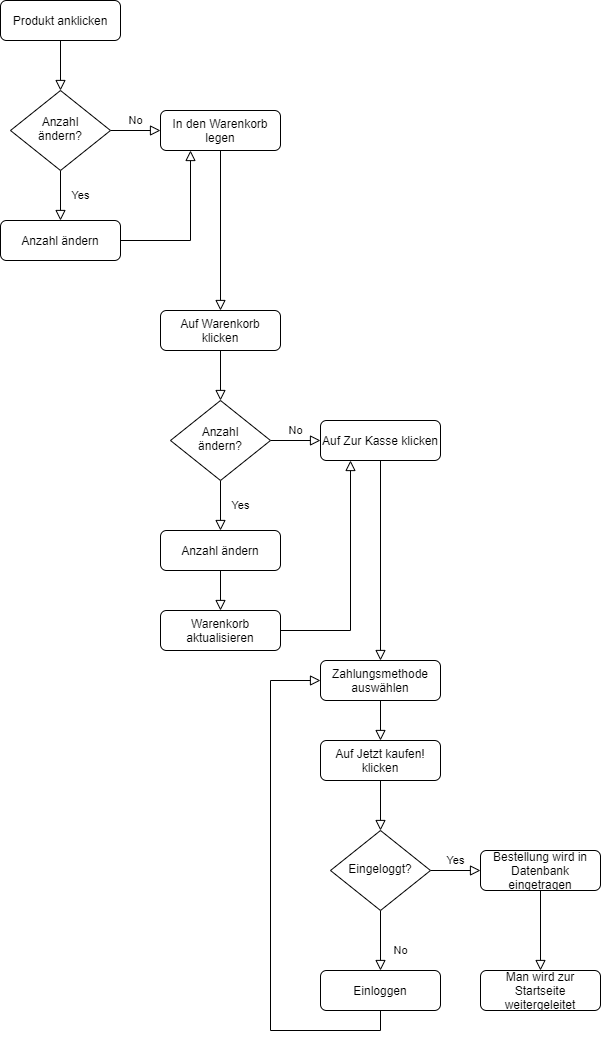

The diagram above was exported from draw.io. Its source (the exported page's mxGraphModel, read from the mxfile embedded in the PNG):
<mxGraphModel dx="1550" dy="863" grid="1" gridSize="10" guides="1" tooltips="1" connect="1" arrows="1" fold="1" page="1" pageScale="1" pageWidth="827" pageHeight="1169" math="0" shadow="0">
  <root>
    <mxCell id="WIyWlLk6GJQsqaUBKTNV-0" />
    <mxCell id="WIyWlLk6GJQsqaUBKTNV-1" parent="WIyWlLk6GJQsqaUBKTNV-0" />
    <mxCell id="WIyWlLk6GJQsqaUBKTNV-2" value="" style="rounded=0;html=1;jettySize=auto;orthogonalLoop=1;fontSize=11;endArrow=block;endFill=0;endSize=8;strokeWidth=1;shadow=0;labelBackgroundColor=none;edgeStyle=orthogonalEdgeStyle;" parent="WIyWlLk6GJQsqaUBKTNV-1" source="WIyWlLk6GJQsqaUBKTNV-3" target="WIyWlLk6GJQsqaUBKTNV-6" edge="1">
      <mxGeometry relative="1" as="geometry" />
    </mxCell>
    <mxCell id="WIyWlLk6GJQsqaUBKTNV-3" value="Produkt anklicken" style="rounded=1;whiteSpace=wrap;html=1;fontSize=12;glass=0;strokeWidth=1;shadow=0;" parent="WIyWlLk6GJQsqaUBKTNV-1" vertex="1">
      <mxGeometry x="160" y="80" width="120" height="40" as="geometry" />
    </mxCell>
    <mxCell id="WIyWlLk6GJQsqaUBKTNV-4" value="Yes" style="rounded=0;html=1;jettySize=auto;orthogonalLoop=1;fontSize=11;endArrow=block;endFill=0;endSize=8;strokeWidth=1;shadow=0;labelBackgroundColor=none;edgeStyle=orthogonalEdgeStyle;" parent="WIyWlLk6GJQsqaUBKTNV-1" source="WIyWlLk6GJQsqaUBKTNV-6" edge="1">
      <mxGeometry y="20" relative="1" as="geometry">
        <mxPoint as="offset" />
        <mxPoint x="220" y="300" as="targetPoint" />
      </mxGeometry>
    </mxCell>
    <mxCell id="WIyWlLk6GJQsqaUBKTNV-5" value="No" style="edgeStyle=orthogonalEdgeStyle;rounded=0;html=1;jettySize=auto;orthogonalLoop=1;fontSize=11;endArrow=block;endFill=0;endSize=8;strokeWidth=1;shadow=0;labelBackgroundColor=none;" parent="WIyWlLk6GJQsqaUBKTNV-1" source="WIyWlLk6GJQsqaUBKTNV-6" target="WIyWlLk6GJQsqaUBKTNV-7" edge="1">
      <mxGeometry y="10" relative="1" as="geometry">
        <mxPoint as="offset" />
      </mxGeometry>
    </mxCell>
    <mxCell id="WIyWlLk6GJQsqaUBKTNV-6" value="Anzahl&lt;br&gt;ändern?" style="rhombus;whiteSpace=wrap;html=1;shadow=0;fontFamily=Helvetica;fontSize=12;align=center;strokeWidth=1;spacing=6;spacingTop=-4;" parent="WIyWlLk6GJQsqaUBKTNV-1" vertex="1">
      <mxGeometry x="170" y="170" width="100" height="80" as="geometry" />
    </mxCell>
    <mxCell id="WIyWlLk6GJQsqaUBKTNV-7" value="In den Warenkorb legen" style="rounded=1;whiteSpace=wrap;html=1;fontSize=12;glass=0;strokeWidth=1;shadow=0;" parent="WIyWlLk6GJQsqaUBKTNV-1" vertex="1">
      <mxGeometry x="320" y="190" width="120" height="40" as="geometry" />
    </mxCell>
    <mxCell id="WIyWlLk6GJQsqaUBKTNV-8" value="No" style="rounded=0;html=1;jettySize=auto;orthogonalLoop=1;fontSize=11;endArrow=block;endFill=0;endSize=8;strokeWidth=1;shadow=0;labelBackgroundColor=none;edgeStyle=orthogonalEdgeStyle;" parent="WIyWlLk6GJQsqaUBKTNV-1" source="WIyWlLk6GJQsqaUBKTNV-10" target="WIyWlLk6GJQsqaUBKTNV-11" edge="1">
      <mxGeometry x="0.3333" y="20" relative="1" as="geometry">
        <mxPoint as="offset" />
      </mxGeometry>
    </mxCell>
    <mxCell id="WIyWlLk6GJQsqaUBKTNV-9" value="Yes" style="edgeStyle=orthogonalEdgeStyle;rounded=0;html=1;jettySize=auto;orthogonalLoop=1;fontSize=11;endArrow=block;endFill=0;endSize=8;strokeWidth=1;shadow=0;labelBackgroundColor=none;" parent="WIyWlLk6GJQsqaUBKTNV-1" source="WIyWlLk6GJQsqaUBKTNV-10" target="WIyWlLk6GJQsqaUBKTNV-12" edge="1">
      <mxGeometry y="10" relative="1" as="geometry">
        <mxPoint as="offset" />
      </mxGeometry>
    </mxCell>
    <mxCell id="WIyWlLk6GJQsqaUBKTNV-10" value="Eingeloggt?" style="rhombus;whiteSpace=wrap;html=1;shadow=0;fontFamily=Helvetica;fontSize=12;align=center;strokeWidth=1;spacing=6;spacingTop=-4;" parent="WIyWlLk6GJQsqaUBKTNV-1" vertex="1">
      <mxGeometry x="490" y="910" width="100" height="80" as="geometry" />
    </mxCell>
    <mxCell id="WIyWlLk6GJQsqaUBKTNV-11" value="Einloggen" style="rounded=1;whiteSpace=wrap;html=1;fontSize=12;glass=0;strokeWidth=1;shadow=0;" parent="WIyWlLk6GJQsqaUBKTNV-1" vertex="1">
      <mxGeometry x="480" y="1050" width="120" height="40" as="geometry" />
    </mxCell>
    <mxCell id="WIyWlLk6GJQsqaUBKTNV-12" value="Bestellung wird in Datenbank eingetragen" style="rounded=1;whiteSpace=wrap;html=1;fontSize=12;glass=0;strokeWidth=1;shadow=0;" parent="WIyWlLk6GJQsqaUBKTNV-1" vertex="1">
      <mxGeometry x="640" y="930" width="120" height="40" as="geometry" />
    </mxCell>
    <mxCell id="levgZF_hYFbBxyKLkqF9-2" value="Anzahl ändern" style="rounded=1;whiteSpace=wrap;html=1;fontSize=12;glass=0;strokeWidth=1;shadow=0;" vertex="1" parent="WIyWlLk6GJQsqaUBKTNV-1">
      <mxGeometry x="160" y="300" width="120" height="40" as="geometry" />
    </mxCell>
    <mxCell id="levgZF_hYFbBxyKLkqF9-3" value="" style="rounded=0;html=1;jettySize=auto;orthogonalLoop=1;fontSize=11;endArrow=block;endFill=0;endSize=8;strokeWidth=1;shadow=0;labelBackgroundColor=none;edgeStyle=orthogonalEdgeStyle;exitX=1;exitY=0.5;exitDx=0;exitDy=0;entryX=0.25;entryY=1;entryDx=0;entryDy=0;" edge="1" parent="WIyWlLk6GJQsqaUBKTNV-1" source="levgZF_hYFbBxyKLkqF9-2" target="WIyWlLk6GJQsqaUBKTNV-7">
      <mxGeometry relative="1" as="geometry">
        <mxPoint x="230" y="130" as="sourcePoint" />
        <mxPoint x="230" y="180" as="targetPoint" />
      </mxGeometry>
    </mxCell>
    <mxCell id="levgZF_hYFbBxyKLkqF9-4" value="" style="rounded=0;html=1;jettySize=auto;orthogonalLoop=1;fontSize=11;endArrow=block;endFill=0;endSize=8;strokeWidth=1;shadow=0;labelBackgroundColor=none;edgeStyle=orthogonalEdgeStyle;exitX=0.5;exitY=1;exitDx=0;exitDy=0;" edge="1" parent="WIyWlLk6GJQsqaUBKTNV-1" source="WIyWlLk6GJQsqaUBKTNV-7">
      <mxGeometry relative="1" as="geometry">
        <mxPoint x="240" y="140" as="sourcePoint" />
        <mxPoint x="380" y="390" as="targetPoint" />
      </mxGeometry>
    </mxCell>
    <mxCell id="levgZF_hYFbBxyKLkqF9-6" value="Auf Warenkorb klicken" style="rounded=1;whiteSpace=wrap;html=1;fontSize=12;glass=0;strokeWidth=1;shadow=0;" vertex="1" parent="WIyWlLk6GJQsqaUBKTNV-1">
      <mxGeometry x="320" y="390" width="120" height="40" as="geometry" />
    </mxCell>
    <mxCell id="levgZF_hYFbBxyKLkqF9-7" value="Yes" style="rounded=0;html=1;jettySize=auto;orthogonalLoop=1;fontSize=11;endArrow=block;endFill=0;endSize=8;strokeWidth=1;shadow=0;labelBackgroundColor=none;edgeStyle=orthogonalEdgeStyle;" edge="1" parent="WIyWlLk6GJQsqaUBKTNV-1" source="levgZF_hYFbBxyKLkqF9-9">
      <mxGeometry y="20" relative="1" as="geometry">
        <mxPoint as="offset" />
        <mxPoint x="380" y="610" as="targetPoint" />
      </mxGeometry>
    </mxCell>
    <mxCell id="levgZF_hYFbBxyKLkqF9-8" value="No" style="edgeStyle=orthogonalEdgeStyle;rounded=0;html=1;jettySize=auto;orthogonalLoop=1;fontSize=11;endArrow=block;endFill=0;endSize=8;strokeWidth=1;shadow=0;labelBackgroundColor=none;" edge="1" parent="WIyWlLk6GJQsqaUBKTNV-1" source="levgZF_hYFbBxyKLkqF9-9" target="levgZF_hYFbBxyKLkqF9-10">
      <mxGeometry y="10" relative="1" as="geometry">
        <mxPoint as="offset" />
      </mxGeometry>
    </mxCell>
    <mxCell id="levgZF_hYFbBxyKLkqF9-9" value="Anzahl&lt;br&gt;ändern?" style="rhombus;whiteSpace=wrap;html=1;shadow=0;fontFamily=Helvetica;fontSize=12;align=center;strokeWidth=1;spacing=6;spacingTop=-4;" vertex="1" parent="WIyWlLk6GJQsqaUBKTNV-1">
      <mxGeometry x="330" y="480" width="100" height="80" as="geometry" />
    </mxCell>
    <mxCell id="levgZF_hYFbBxyKLkqF9-10" value="Auf Zur Kasse klicken" style="rounded=1;whiteSpace=wrap;html=1;fontSize=12;glass=0;strokeWidth=1;shadow=0;" vertex="1" parent="WIyWlLk6GJQsqaUBKTNV-1">
      <mxGeometry x="480" y="500" width="120" height="40" as="geometry" />
    </mxCell>
    <mxCell id="levgZF_hYFbBxyKLkqF9-11" value="Anzahl ändern" style="rounded=1;whiteSpace=wrap;html=1;fontSize=12;glass=0;strokeWidth=1;shadow=0;" vertex="1" parent="WIyWlLk6GJQsqaUBKTNV-1">
      <mxGeometry x="320" y="610" width="120" height="40" as="geometry" />
    </mxCell>
    <mxCell id="levgZF_hYFbBxyKLkqF9-12" value="" style="rounded=0;html=1;jettySize=auto;orthogonalLoop=1;fontSize=11;endArrow=block;endFill=0;endSize=8;strokeWidth=1;shadow=0;labelBackgroundColor=none;edgeStyle=orthogonalEdgeStyle;exitX=0.5;exitY=1;exitDx=0;exitDy=0;entryX=0.5;entryY=0;entryDx=0;entryDy=0;" edge="1" parent="WIyWlLk6GJQsqaUBKTNV-1" source="levgZF_hYFbBxyKLkqF9-11" target="levgZF_hYFbBxyKLkqF9-15">
      <mxGeometry relative="1" as="geometry">
        <mxPoint x="390" y="440" as="sourcePoint" />
        <mxPoint x="390" y="490" as="targetPoint" />
      </mxGeometry>
    </mxCell>
    <mxCell id="levgZF_hYFbBxyKLkqF9-14" value="" style="rounded=0;html=1;jettySize=auto;orthogonalLoop=1;fontSize=11;endArrow=block;endFill=0;endSize=8;strokeWidth=1;shadow=0;labelBackgroundColor=none;edgeStyle=orthogonalEdgeStyle;exitX=0.5;exitY=1;exitDx=0;exitDy=0;entryX=0.5;entryY=0;entryDx=0;entryDy=0;" edge="1" parent="WIyWlLk6GJQsqaUBKTNV-1" source="levgZF_hYFbBxyKLkqF9-6" target="levgZF_hYFbBxyKLkqF9-9">
      <mxGeometry relative="1" as="geometry">
        <mxPoint x="230" y="130" as="sourcePoint" />
        <mxPoint x="230" y="180" as="targetPoint" />
      </mxGeometry>
    </mxCell>
    <mxCell id="levgZF_hYFbBxyKLkqF9-15" value="Warenkorb aktualisieren" style="rounded=1;whiteSpace=wrap;html=1;fontSize=12;glass=0;strokeWidth=1;shadow=0;" vertex="1" parent="WIyWlLk6GJQsqaUBKTNV-1">
      <mxGeometry x="320" y="690" width="120" height="40" as="geometry" />
    </mxCell>
    <mxCell id="levgZF_hYFbBxyKLkqF9-17" value="" style="rounded=0;html=1;jettySize=auto;orthogonalLoop=1;fontSize=11;endArrow=block;endFill=0;endSize=8;strokeWidth=1;shadow=0;labelBackgroundColor=none;edgeStyle=orthogonalEdgeStyle;exitX=1;exitY=0.5;exitDx=0;exitDy=0;entryX=0.25;entryY=1;entryDx=0;entryDy=0;" edge="1" parent="WIyWlLk6GJQsqaUBKTNV-1" source="levgZF_hYFbBxyKLkqF9-15" target="levgZF_hYFbBxyKLkqF9-10">
      <mxGeometry relative="1" as="geometry">
        <mxPoint x="390" y="240" as="sourcePoint" />
        <mxPoint x="390" y="400" as="targetPoint" />
      </mxGeometry>
    </mxCell>
    <mxCell id="levgZF_hYFbBxyKLkqF9-18" value="" style="rounded=0;html=1;jettySize=auto;orthogonalLoop=1;fontSize=11;endArrow=block;endFill=0;endSize=8;strokeWidth=1;shadow=0;labelBackgroundColor=none;edgeStyle=orthogonalEdgeStyle;exitX=0.5;exitY=1;exitDx=0;exitDy=0;" edge="1" parent="WIyWlLk6GJQsqaUBKTNV-1" source="levgZF_hYFbBxyKLkqF9-10">
      <mxGeometry relative="1" as="geometry">
        <mxPoint x="400" y="250" as="sourcePoint" />
        <mxPoint x="540" y="740" as="targetPoint" />
      </mxGeometry>
    </mxCell>
    <mxCell id="levgZF_hYFbBxyKLkqF9-19" value="Zahlungsmethode auswählen" style="rounded=1;whiteSpace=wrap;html=1;fontSize=12;glass=0;strokeWidth=1;shadow=0;" vertex="1" parent="WIyWlLk6GJQsqaUBKTNV-1">
      <mxGeometry x="480" y="740" width="120" height="40" as="geometry" />
    </mxCell>
    <mxCell id="levgZF_hYFbBxyKLkqF9-20" value="" style="rounded=0;html=1;jettySize=auto;orthogonalLoop=1;fontSize=11;endArrow=block;endFill=0;endSize=8;strokeWidth=1;shadow=0;labelBackgroundColor=none;edgeStyle=orthogonalEdgeStyle;" edge="1" parent="WIyWlLk6GJQsqaUBKTNV-1" source="levgZF_hYFbBxyKLkqF9-21">
      <mxGeometry relative="1" as="geometry">
        <mxPoint x="540" y="910" as="targetPoint" />
      </mxGeometry>
    </mxCell>
    <mxCell id="levgZF_hYFbBxyKLkqF9-21" value="Auf Jetzt kaufen! klicken" style="rounded=1;whiteSpace=wrap;html=1;fontSize=12;glass=0;strokeWidth=1;shadow=0;" vertex="1" parent="WIyWlLk6GJQsqaUBKTNV-1">
      <mxGeometry x="480" y="820" width="120" height="40" as="geometry" />
    </mxCell>
    <mxCell id="levgZF_hYFbBxyKLkqF9-22" value="" style="rounded=0;html=1;jettySize=auto;orthogonalLoop=1;fontSize=11;endArrow=block;endFill=0;endSize=8;strokeWidth=1;shadow=0;labelBackgroundColor=none;edgeStyle=orthogonalEdgeStyle;exitX=0.5;exitY=1;exitDx=0;exitDy=0;" edge="1" parent="WIyWlLk6GJQsqaUBKTNV-1" source="levgZF_hYFbBxyKLkqF9-19">
      <mxGeometry relative="1" as="geometry">
        <mxPoint x="540" y="820" as="targetPoint" />
        <mxPoint x="550" y="870" as="sourcePoint" />
      </mxGeometry>
    </mxCell>
    <mxCell id="levgZF_hYFbBxyKLkqF9-23" value="" style="rounded=0;html=1;jettySize=auto;orthogonalLoop=1;fontSize=11;endArrow=block;endFill=0;endSize=8;strokeWidth=1;shadow=0;labelBackgroundColor=none;edgeStyle=orthogonalEdgeStyle;exitX=0.5;exitY=1;exitDx=0;exitDy=0;entryX=0;entryY=0.5;entryDx=0;entryDy=0;" edge="1" parent="WIyWlLk6GJQsqaUBKTNV-1" source="WIyWlLk6GJQsqaUBKTNV-11" target="levgZF_hYFbBxyKLkqF9-19">
      <mxGeometry relative="1" as="geometry">
        <mxPoint x="550" y="550" as="sourcePoint" />
        <mxPoint x="550" y="750" as="targetPoint" />
        <Array as="points">
          <mxPoint x="540" y="1110" />
          <mxPoint x="430" y="1110" />
          <mxPoint x="430" y="760" />
        </Array>
      </mxGeometry>
    </mxCell>
    <mxCell id="levgZF_hYFbBxyKLkqF9-24" value="Man wird zur Startseite weitergeleitet" style="rounded=1;whiteSpace=wrap;html=1;fontSize=12;glass=0;strokeWidth=1;shadow=0;" vertex="1" parent="WIyWlLk6GJQsqaUBKTNV-1">
      <mxGeometry x="640" y="1050" width="120" height="40" as="geometry" />
    </mxCell>
    <mxCell id="levgZF_hYFbBxyKLkqF9-25" value="" style="rounded=0;html=1;jettySize=auto;orthogonalLoop=1;fontSize=11;endArrow=block;endFill=0;endSize=8;strokeWidth=1;shadow=0;labelBackgroundColor=none;edgeStyle=orthogonalEdgeStyle;exitX=0.5;exitY=1;exitDx=0;exitDy=0;" edge="1" parent="WIyWlLk6GJQsqaUBKTNV-1" source="WIyWlLk6GJQsqaUBKTNV-12" target="levgZF_hYFbBxyKLkqF9-24">
      <mxGeometry relative="1" as="geometry">
        <mxPoint x="550" y="550" as="sourcePoint" />
        <mxPoint x="550" y="750" as="targetPoint" />
      </mxGeometry>
    </mxCell>
  </root>
</mxGraphModel>